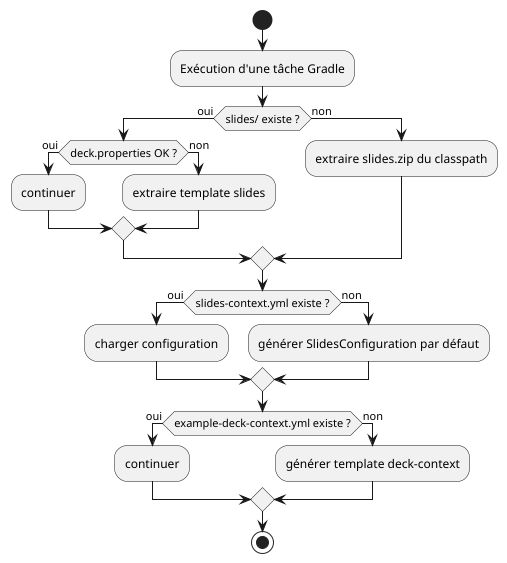

The diagram above was rendered by PlantUML. Its source (embedded in the PNG):
@startuml
start
:Exécution d'une tâche Gradle;

if (slides/ existe ?) then (oui)
  if (deck.properties OK ?) then (oui)
    :continuer;
  else (non)
    :extraire template slides;
  endif
else (non)
  :extraire slides.zip du classpath;
endif

if (slides-context.yml existe ?) then (oui)
  :charger configuration;
else (non)
  :générer SlidesConfiguration par défaut;
endif

if (example-deck-context.yml existe ?) then (oui)
  :continuer;
else (non)
  :générer template deck-context;
endif
stop
@enduml